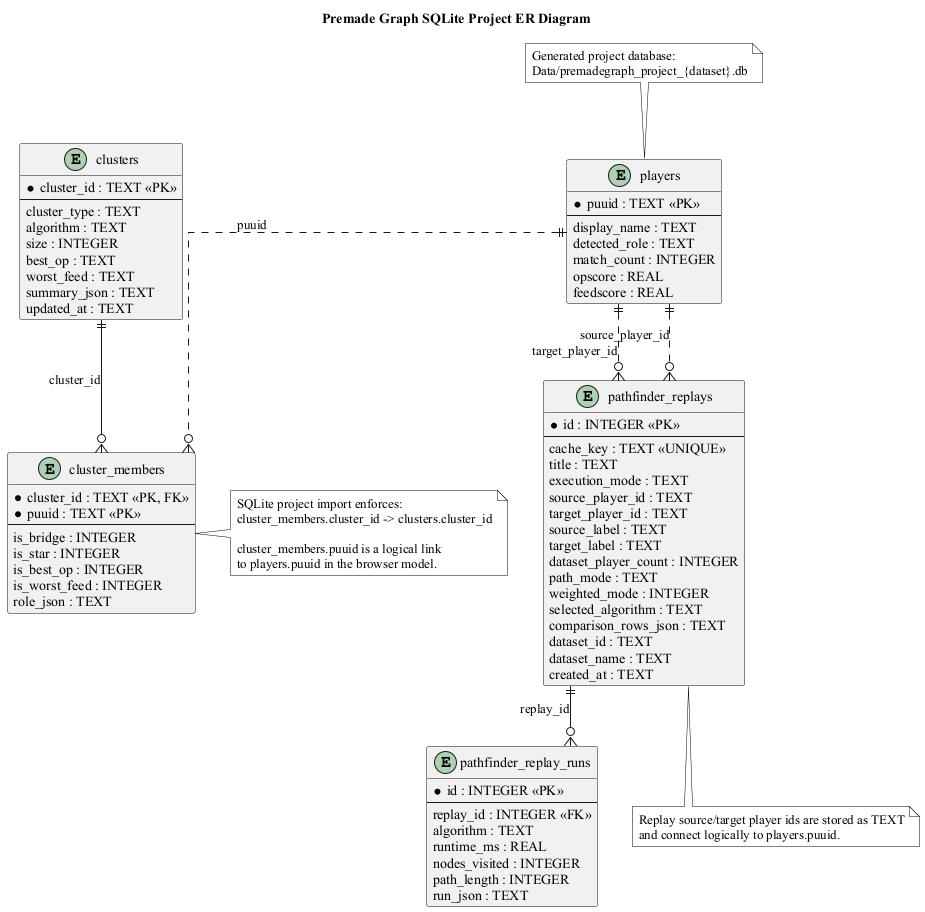

The diagram above was rendered by PlantUML. Its source (embedded in the PNG):
@startuml
title Premade Graph SQLite Project ER Diagram

skinparam backgroundColor white
skinparam shadowing false
skinparam linetype ortho
skinparam defaultFontName "Times New Roman"
skinparam entity {
  BackgroundColor white
  BorderColor black
  FontColor black
}
skinparam note {
  BackgroundColor white
  BorderColor black
  FontColor black
}

entity "players" as players {
  * puuid : TEXT <<PK>>
  --
  display_name : TEXT
  detected_role : TEXT
  match_count : INTEGER
  opscore : REAL
  feedscore : REAL
}

entity "clusters" as clusters {
  * cluster_id : TEXT <<PK>>
  --
  cluster_type : TEXT
  algorithm : TEXT
  size : INTEGER
  best_op : TEXT
  worst_feed : TEXT
  summary_json : TEXT
  updated_at : TEXT
}

entity "cluster_members" as cluster_members {
  * cluster_id : TEXT <<PK, FK>>
  * puuid : TEXT <<PK>>
  --
  is_bridge : INTEGER
  is_star : INTEGER
  is_best_op : INTEGER
  is_worst_feed : INTEGER
  role_json : TEXT
}

entity "pathfinder_replays" as pathfinder_replays {
  * id : INTEGER <<PK>>
  --
  cache_key : TEXT <<UNIQUE>>
  title : TEXT
  execution_mode : TEXT
  source_player_id : TEXT
  target_player_id : TEXT
  source_label : TEXT
  target_label : TEXT
  dataset_player_count : INTEGER
  path_mode : TEXT
  weighted_mode : INTEGER
  selected_algorithm : TEXT
  comparison_rows_json : TEXT
  dataset_id : TEXT
  dataset_name : TEXT
  created_at : TEXT
}

entity "pathfinder_replay_runs" as pathfinder_replay_runs {
  * id : INTEGER <<PK>>
  --
  replay_id : INTEGER <<FK>>
  algorithm : TEXT
  runtime_ms : REAL
  nodes_visited : INTEGER
  path_length : INTEGER
  run_json : TEXT
}

clusters ||--o{ cluster_members : "cluster_id"
players ||..o{ cluster_members : "puuid"

pathfinder_replays ||--o{ pathfinder_replay_runs : "replay_id"
players ||..o{ pathfinder_replays : "source_player_id"
players ||..o{ pathfinder_replays : "target_player_id"

note right of cluster_members
SQLite project import enforces:
cluster_members.cluster_id -> clusters.cluster_id

cluster_members.puuid is a logical link
to players.puuid in the browser model.
end note

note bottom of pathfinder_replays
Replay source/target player ids are stored as TEXT
and connect logically to players.puuid.
end note

note top of players
Generated project database:
Data/premadegraph_project_{dataset}.db
end note

@enduml